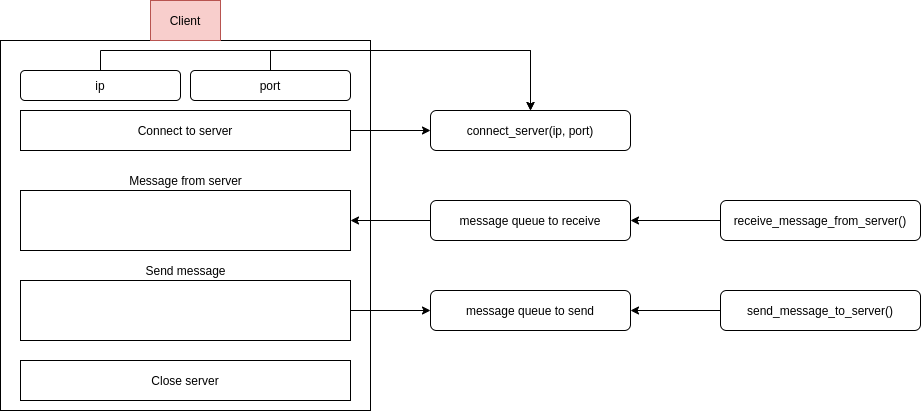

The diagram above was exported from draw.io. Its source (the exported page's mxGraphModel, read from the mxfile embedded in the PNG):
<mxGraphModel dx="1662" dy="713" grid="1" gridSize="10" guides="1" tooltips="1" connect="1" arrows="1" fold="1" page="1" pageScale="1" pageWidth="827" pageHeight="583" math="0" shadow="0">
  <root>
    <mxCell id="0" />
    <mxCell id="1" parent="0" />
    <mxCell id="5SZJS_dKxNj0qXMMKKp0-1" value="" style="whiteSpace=wrap;html=1;aspect=fixed;" parent="1" vertex="1">
      <mxGeometry x="140" y="130" width="370" height="370" as="geometry" />
    </mxCell>
    <mxCell id="5SZJS_dKxNj0qXMMKKp0-2" value="Client" style="text;html=1;strokeColor=#b85450;fillColor=#f8cecc;align=center;verticalAlign=middle;whiteSpace=wrap;rounded=0;" parent="1" vertex="1">
      <mxGeometry x="290" y="90" width="70" height="40" as="geometry" />
    </mxCell>
    <mxCell id="5SZJS_dKxNj0qXMMKKp0-16" style="edgeStyle=orthogonalEdgeStyle;rounded=0;orthogonalLoop=1;jettySize=auto;html=1;exitX=1;exitY=0.5;exitDx=0;exitDy=0;" parent="1" source="5SZJS_dKxNj0qXMMKKp0-4" target="5SZJS_dKxNj0qXMMKKp0-15" edge="1">
      <mxGeometry relative="1" as="geometry" />
    </mxCell>
    <mxCell id="5SZJS_dKxNj0qXMMKKp0-4" value="Connect to server" style="rounded=0;whiteSpace=wrap;html=1;" parent="1" vertex="1">
      <mxGeometry x="160" y="200" width="330" height="40" as="geometry" />
    </mxCell>
    <mxCell id="5SZJS_dKxNj0qXMMKKp0-17" style="edgeStyle=orthogonalEdgeStyle;rounded=0;orthogonalLoop=1;jettySize=auto;html=1;exitX=0.5;exitY=0;exitDx=0;exitDy=0;entryX=0.5;entryY=0;entryDx=0;entryDy=0;" parent="1" source="5SZJS_dKxNj0qXMMKKp0-5" target="5SZJS_dKxNj0qXMMKKp0-15" edge="1">
      <mxGeometry relative="1" as="geometry" />
    </mxCell>
    <mxCell id="5SZJS_dKxNj0qXMMKKp0-5" value="ip" style="rounded=1;whiteSpace=wrap;html=1;" parent="1" vertex="1">
      <mxGeometry x="160" y="160" width="160" height="30" as="geometry" />
    </mxCell>
    <mxCell id="5SZJS_dKxNj0qXMMKKp0-18" style="edgeStyle=orthogonalEdgeStyle;rounded=0;orthogonalLoop=1;jettySize=auto;html=1;exitX=0.5;exitY=0;exitDx=0;exitDy=0;entryX=0.5;entryY=0;entryDx=0;entryDy=0;" parent="1" source="5SZJS_dKxNj0qXMMKKp0-6" target="5SZJS_dKxNj0qXMMKKp0-15" edge="1">
      <mxGeometry relative="1" as="geometry" />
    </mxCell>
    <mxCell id="5SZJS_dKxNj0qXMMKKp0-6" value="port" style="rounded=1;whiteSpace=wrap;html=1;" parent="1" vertex="1">
      <mxGeometry x="330" y="160" width="160" height="30" as="geometry" />
    </mxCell>
    <mxCell id="5SZJS_dKxNj0qXMMKKp0-7" value="Close server" style="rounded=0;whiteSpace=wrap;html=1;" parent="1" vertex="1">
      <mxGeometry x="160" y="450" width="330" height="40" as="geometry" />
    </mxCell>
    <mxCell id="5SZJS_dKxNj0qXMMKKp0-8" value="" style="rounded=0;whiteSpace=wrap;html=1;" parent="1" vertex="1">
      <mxGeometry x="160" y="280" width="330" height="60" as="geometry" />
    </mxCell>
    <mxCell id="5SZJS_dKxNj0qXMMKKp0-9" value="Message from server" style="text;html=1;strokeColor=none;fillColor=none;align=center;verticalAlign=middle;whiteSpace=wrap;rounded=0;" parent="1" vertex="1">
      <mxGeometry x="262.5" y="260" width="125" height="20" as="geometry" />
    </mxCell>
    <mxCell id="5SZJS_dKxNj0qXMMKKp0-10" value="Send message" style="text;html=1;strokeColor=none;fillColor=none;align=center;verticalAlign=middle;whiteSpace=wrap;rounded=0;" parent="1" vertex="1">
      <mxGeometry x="262.5" y="350" width="125" height="20" as="geometry" />
    </mxCell>
    <mxCell id="5SZJS_dKxNj0qXMMKKp0-24" style="edgeStyle=orthogonalEdgeStyle;rounded=0;orthogonalLoop=1;jettySize=auto;html=1;entryX=0;entryY=0.5;entryDx=0;entryDy=0;" parent="1" source="5SZJS_dKxNj0qXMMKKp0-11" target="5SZJS_dKxNj0qXMMKKp0-21" edge="1">
      <mxGeometry relative="1" as="geometry" />
    </mxCell>
    <mxCell id="5SZJS_dKxNj0qXMMKKp0-11" value="" style="rounded=0;whiteSpace=wrap;html=1;" parent="1" vertex="1">
      <mxGeometry x="160" y="370" width="330" height="60" as="geometry" />
    </mxCell>
    <mxCell id="5SZJS_dKxNj0qXMMKKp0-15" value="connect_server(ip, port)" style="rounded=1;whiteSpace=wrap;html=1;" parent="1" vertex="1">
      <mxGeometry x="570" y="200" width="200" height="40" as="geometry" />
    </mxCell>
    <mxCell id="5SZJS_dKxNj0qXMMKKp0-23" style="edgeStyle=orthogonalEdgeStyle;rounded=0;orthogonalLoop=1;jettySize=auto;html=1;entryX=1;entryY=0.5;entryDx=0;entryDy=0;" parent="1" source="5SZJS_dKxNj0qXMMKKp0-20" target="5SZJS_dKxNj0qXMMKKp0-8" edge="1">
      <mxGeometry relative="1" as="geometry" />
    </mxCell>
    <mxCell id="5SZJS_dKxNj0qXMMKKp0-20" value="message queue to receive" style="rounded=1;whiteSpace=wrap;html=1;" parent="1" vertex="1">
      <mxGeometry x="570" y="290" width="200" height="40" as="geometry" />
    </mxCell>
    <mxCell id="5SZJS_dKxNj0qXMMKKp0-21" value="message queue to send" style="rounded=1;whiteSpace=wrap;html=1;" parent="1" vertex="1">
      <mxGeometry x="570" y="380" width="200" height="40" as="geometry" />
    </mxCell>
    <mxCell id="5SZJS_dKxNj0qXMMKKp0-27" style="edgeStyle=orthogonalEdgeStyle;rounded=0;orthogonalLoop=1;jettySize=auto;html=1;entryX=1;entryY=0.5;entryDx=0;entryDy=0;" parent="1" source="5SZJS_dKxNj0qXMMKKp0-26" target="5SZJS_dKxNj0qXMMKKp0-20" edge="1">
      <mxGeometry relative="1" as="geometry" />
    </mxCell>
    <mxCell id="5SZJS_dKxNj0qXMMKKp0-26" value="receive_message_from_server()" style="rounded=1;whiteSpace=wrap;html=1;" parent="1" vertex="1">
      <mxGeometry x="860" y="290" width="200" height="40" as="geometry" />
    </mxCell>
    <mxCell id="5SZJS_dKxNj0qXMMKKp0-29" style="edgeStyle=orthogonalEdgeStyle;rounded=0;orthogonalLoop=1;jettySize=auto;html=1;entryX=1;entryY=0.5;entryDx=0;entryDy=0;" parent="1" source="5SZJS_dKxNj0qXMMKKp0-28" target="5SZJS_dKxNj0qXMMKKp0-21" edge="1">
      <mxGeometry relative="1" as="geometry" />
    </mxCell>
    <mxCell id="5SZJS_dKxNj0qXMMKKp0-28" value="send_message_to_server()" style="rounded=1;whiteSpace=wrap;html=1;" parent="1" vertex="1">
      <mxGeometry x="860" y="380" width="200" height="40" as="geometry" />
    </mxCell>
  </root>
</mxGraphModel>